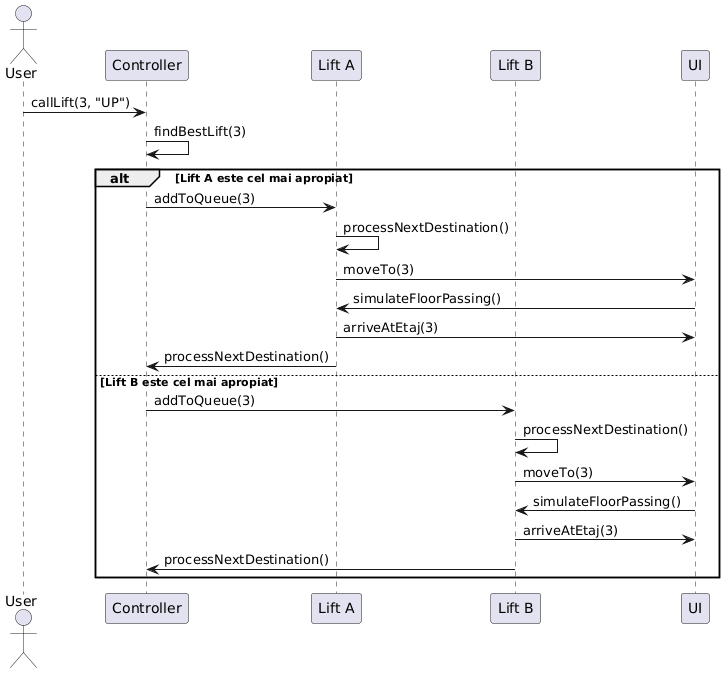

The diagram above was rendered by PlantUML. Its source (embedded in the PNG):
@startuml
actor User
participant Controller
participant "Lift A" as LiftA
participant "Lift B" as LiftB
participant UI

' User apasă butonul de apel la etajul 3
User -> Controller: callLift(3, "UP")
Controller -> Controller: findBestLift(3)

alt Lift A este cel mai apropiat
    Controller -> LiftA: addToQueue(3)
    LiftA -> LiftA: processNextDestination()
    LiftA -> UI: moveTo(3)
    UI -> LiftA: simulateFloorPassing()
    LiftA -> UI: arriveAtEtaj(3)
    LiftA -> Controller: processNextDestination()
else Lift B este cel mai apropiat
    Controller -> LiftB: addToQueue(3)
    LiftB -> LiftB: processNextDestination()
    LiftB -> UI: moveTo(3)
    UI -> LiftB: simulateFloorPassing()
    LiftB -> UI: arriveAtEtaj(3)
    LiftB -> Controller: processNextDestination()
end
@enduml